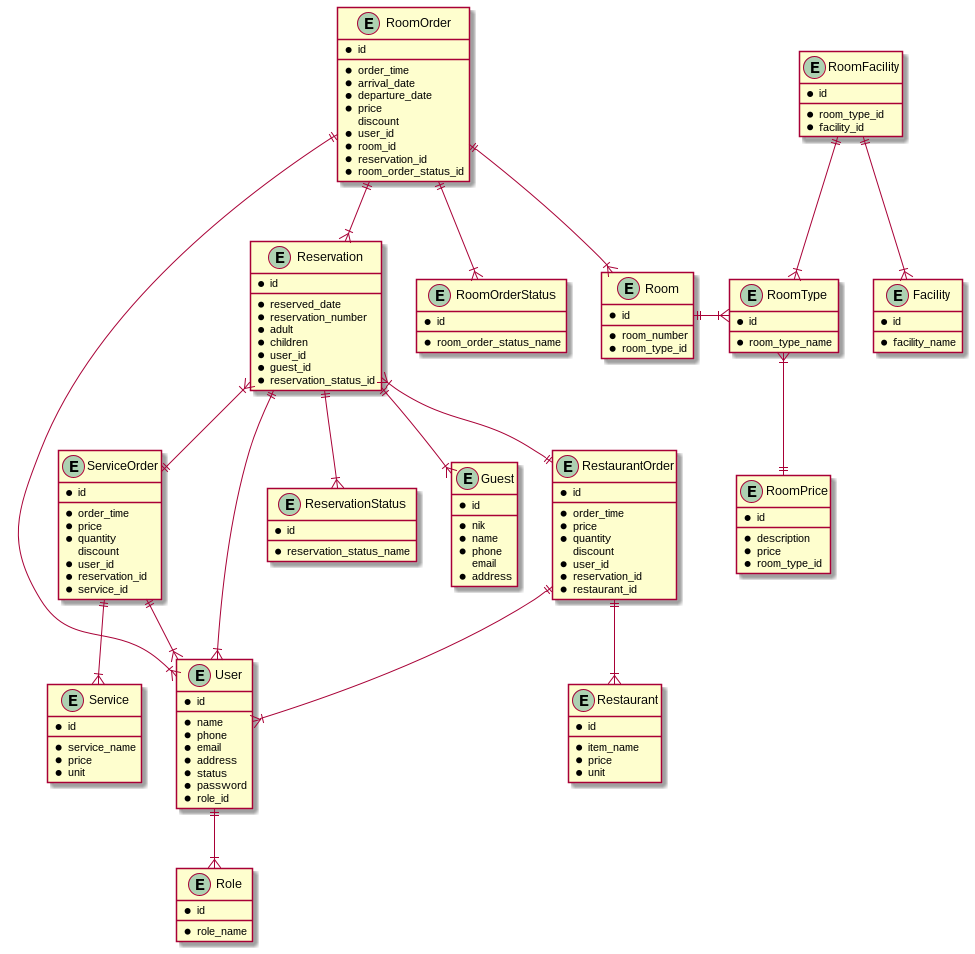

The diagram above was rendered by PlantUML. Its source (embedded in the PNG):
@startuml Semuwainn
  entity Reservation {
    * id
    __
    * reserved_date
    * reservation_number
    * adult
    * children
    * user_id
    * guest_id
    * reservation_status_id
  }

  entity RoomOrder {
    * id
    __
    * order_time
    * arrival_date
    * departure_date
    * price
    discount
    * user_id
    * room_id
    * reservation_id
    * room_order_status_id
  }

  entity ServiceOrder {
    * id
    __
    * order_time
    * price
    * quantity
    discount
    * user_id
    * reservation_id
    * service_id
  }

  entity Service {
    * id
    __
    * service_name
    * price
    * unit
  }

  entity ReservationStatus {
    * id
    __
    * reservation_status_name
  }

  entity Guest {
    * id
    __
    * nik
    * name
    * phone
    email
    * address
  }

  entity User {
    * id
    __
    * name
    * phone
    * email
    * address
    * status
    * password
    * role_id
  }

  entity Role {
    * id
    __
    * role_name
  }

  entity RestaurantOrder {
    * id
    __
    * order_time
    * price
    * quantity
    discount
    * user_id
    * reservation_id
    * restaurant_id
  }

  entity Restaurant {
    * id
    __
    * item_name
    * price
    * unit
  }

  entity Facility {
    * id
    __
    * facility_name
  }

  entity RoomType {
    * id
    __
    * room_type_name
  }

  entity RoomFacility {
    * id
    __
    * room_type_id
    * facility_id
  }

  entity RoomPrice {
    * id
    __
    * description
    * price
    * room_type_id
  }

  entity Room {
    * id
    __
    * room_number
    * room_type_id
  }

  entity RoomOrderStatus {
    * id
    __
    * room_order_status_name
  }

  Reservation }|--|| RestaurantOrder
  Reservation }|--|| ServiceOrder
  Reservation ||--|{ ReservationStatus
  Reservation ||--|{ User
  Reservation ||--|{ Guest
  ServiceOrder ||--|{ Service
  ServiceOrder ||--|{ User
  User ||--|{ Role
  RestaurantOrder ||--|{ Restaurant
  RestaurantOrder ||--|{ User
  RoomOrder ||--|{ RoomOrderStatus
  RoomOrder ||--|{ Room
  RoomOrder ||--|{ User
  RoomOrder ||--|{ Reservation
  RoomFacility ||--|{ Facility
  RoomFacility ||--|{ RoomType
  RoomType }|--|| RoomPrice
  Room ||-|{ RoomType

@enduml